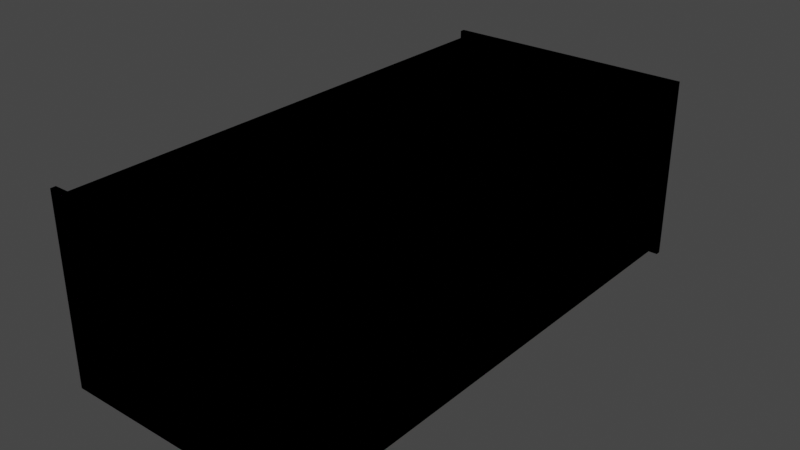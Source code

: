 # Source: Vent.blend  (saved by Blender 2.82.7; exported with 4.5.12 LTS)
import bpy
from mathutils import Matrix  # noqa: F401  (used for matrix-valued properties, if any)

bpy.ops.wm.read_factory_settings(use_empty=True)
scene = bpy.context.scene
scene.name = 'Scene'

# ---- images (referenced by path relative to the original .blend; pixels are not part of the script)
import os
ASSET_DIR = os.environ.get("B2B_ASSET_DIR", "")  # directory of the original .blend (textures are referenced by path, not embedded)
HERE = os.path.dirname(os.path.abspath(__file__))  # packed textures are extracted next to this script under _unpacked/

def load_image(name, relpath, width, height, colorspace="sRGB"):
    """Load a texture the original file referenced (path relative to the .blend, or extracted next to this script)."""
    p = next((c for c in (os.path.join(HERE, relpath), os.path.join(ASSET_DIR, relpath)) if relpath and os.path.exists(c)), "")
    if p:
        img = bpy.data.images.load(p, check_existing=True)
        img.name = name
    else:  # same state as the original file: an image datablock whose file is absent (Cycles renders it pink)
        img = bpy.data.images.new(name, width, height)
        img.source = "FILE"
        img.filepath = "//" + (relpath or name)
    img.colorspace_settings.name = colorspace
    return img
img_vent_texture_png_001 = load_image('Vent_Texture.png.001', 'Vent_Texture.png', 1024, 1024, 'sRGB')

# ---- materials (node trees are filled in below, after node groups)
mat_vent = bpy.data.materials.new('Vent')
mat_vent.alpha_threshold = 0.0
mat_vent.use_transparent_shadow = False
mat_vent.line_color = (0.0, 0.0, 0.0, 1.0)

# ---- material node trees
mat_vent.use_nodes = True; mat_vent.node_tree.nodes.clear()
_N = mat_vent.node_tree.nodes; _L = mat_vent.node_tree.links
n0 = _N.new('ShaderNodeOutputMaterial'); n0.name = 'Material Output'; n0.location = (300, 300)
n1 = _N.new('ShaderNodeBsdfPrincipled'); n1.name = 'Principled BSDF'; n1.location = (10, 300)
n1.distribution = 'GGX'
n1.subsurface_method = 'BURLEY'
n1.inputs[2].default_value = 0.4
n1.inputs[3].default_value = 1.45
n1.inputs[27].default_value = (0.0, 0.0, 0.0, 1.0)
n1.inputs[28].default_value = 1.0
n2 = _N.new('ShaderNodeTexImage'); n2.name = 'Image Texture'; n2.location = (-280, 280)
n2.image = img_vent_texture_png_001
n2.interpolation = 'Closest'
_L.new(n1.outputs[0], n0.inputs[0])
_L.new(n2.outputs[0], n1.inputs[0])
n0.is_active_output = True

# ---- world
world_world = bpy.data.worlds.new('World'); scene.world = world_world
world_world.use_nodes = True; world_world.node_tree.nodes.clear()
_N = world_world.node_tree.nodes; _L = world_world.node_tree.links
n0 = _N.new('ShaderNodeOutputWorld'); n0.name = 'World Output'; n0.location = (300, 300)
n1 = _N.new('ShaderNodeBackground'); n1.name = 'Background'; n1.location = (10, 300)
n1.inputs[0].default_value = (0.05088, 0.05088, 0.05088, 1.0)
_L.new(n1.outputs[0], n0.inputs[0])
n0.is_active_output = True
world_world.color = (0.05088, 0.05088, 0.05088)
world_world.use_sun_shadow = False
world_world.sun_shadow_jitter_overblur = 0.0

# ---- meshes
me_cube = bpy.data.meshes.new('Cube')
me_cube.from_pydata([(0.2915, 0.5947, 0.4081), (0.2915, 0.5947, -0.01166), (0.2915, -0.5947, 0.4081), (0.2915, -0.5947, -0.01166), (-0.2915, 0.5947, 0.4081), (-0.2915, 0.5947, -0.01166), (-0.2915, -0.5947, 0.4081), (-0.2915, -0.5947, -0.01166), (-0.2915, -0.583, -0.01166), (0.2915, -0.583, 0.4081), (-0.2915, -0.583, 0.4081), (0.2915, -0.583, -0.01166), (-0.2798, -0.583, 0.3964), (0.2798, -0.583, 0.0), (-0.2798, -0.583, 0.0), (0.2798, -0.583, 0.3964), (-0.2915, 0.583, 0.4081), (0.2915, 0.583, -0.01166), (-0.2915, 0.583, -0.01166), (0.2915, 0.583, 0.4081), (-0.2798, 0.583, 0.0), (0.2798, 0.583, 0.3964), (-0.2798, 0.583, 0.3964), (0.2798, 0.583, 0.0), (0.2915, 0.5947, 0.4081), (0.2915, 0.5947, -0.01166), (0.2915, -0.5947, 0.4081), (0.2915, -0.5947, -0.01166), (-0.2915, 0.5947, 0.4081), (-0.2915, 0.5947, -0.01166), (-0.2915, -0.5947, 0.4081), (-0.2915, -0.5947, -0.01166), (-0.2915, -0.583, -0.01166), (0.2915, -0.583, 0.4081), (-0.2915, -0.583, 0.4081), (0.2915, -0.583, -0.01166), (-0.2798, -0.583, 0.3964), (0.2798, -0.583, 0.0), (-0.2798, -0.583, 0.0), (0.2798, -0.583, 0.3964), (-0.2915, 0.583, 0.4081), (0.2915, 0.583, -0.01166), (-0.2915, 0.583, -0.01166), (0.2915, 0.583, 0.4081), (-0.2798, 0.583, 0.0), (0.2798, 0.583, 0.3964), (-0.2798, 0.583, 0.3964), (0.2798, 0.583, 0.0)], [], [(9, 10, 6, 2), (18, 16, 4, 5), (8, 11, 3, 7), (11, 9, 2, 3), (13, 15, 9, 11), (14, 13, 11, 8), (7, 6, 10, 8), (15, 12, 10, 9), (21, 22, 12, 15), (20, 23, 13, 14), (23, 21, 15, 13), (8, 10, 12, 14), (1, 0, 19, 17), (5, 1, 17, 18), (0, 4, 16, 19), (20, 22, 16, 18), (14, 12, 22, 20), (17, 19, 21, 23), (18, 17, 23, 20), (19, 16, 22, 21), (33, 26, 30, 34), (42, 29, 28, 40), (32, 31, 27, 35), (35, 27, 26, 33), (37, 35, 33, 39), (38, 32, 35, 37), (31, 32, 34, 30), (39, 33, 34, 36), (45, 39, 36, 46), (44, 38, 37, 47), (47, 37, 39, 45), (32, 38, 36, 34), (25, 41, 43, 24), (29, 42, 41, 25), (24, 43, 40, 28), (44, 42, 40, 46), (38, 44, 46, 36), (41, 47, 45, 43), (42, 44, 47, 41), (43, 45, 46, 40)])
_uv = me_cube.uv_layers.new(name='UVMap')
_uv.uv.foreach_set('vector', [0.0, 0.4146, 0.009804, 0.4146, 0.009804, 1.0, 0.0, 1.0, 0.9902, 0.4146, 1.0, 0.4146, 1.0, 1.0, 0.9902, 1.0, 0.0, 0.4146, 0.009804, 0.4146, 0.009804, 1.0, 0.0, 1.0, 0.0, 0.0, 0.009804, 0.0, 0.009804, 0.4146, 0.0, 0.4146, 0.0, 0.0, 0.009804, 0.0, 0.009804, 0.4146, 0.0, 0.4146, 0.0, 0.4146, 0.009804, 0.4146, 0.009804, 1.0, 0.0, 1.0, 0.0, 0.0, 0.009804, 0.0, 0.009804, 0.4146, 0.0, 0.4146, 0.0, 0.4146, 0.009804, 0.4146, 0.009804, 1.0, 0.0, 1.0, 0.9902, 0.4146, 0.9902, 1.0, 0.009804, 1.0, 0.009804, 0.4146, 0.9902, 0.4146, 0.9902, 1.0, 0.009804, 1.0, 0.009804, 0.4146, 0.009804, 0.4146, 0.009804, 0.0, 0.9902, 0.0, 0.9902, 0.4146, 0.0, 0.0, 0.009804, 0.0, 0.009804, 0.4146, 0.0, 0.4146, 0.9902, 0.0, 1.0, 0.0, 1.0, 0.4146, 0.9902, 0.4146, 0.9902, 0.4146, 1.0, 0.4146, 1.0, 1.0, 0.9902, 1.0, 0.9902, 0.4146, 1.0, 0.4146, 1.0, 1.0, 0.9902, 1.0, 0.9902, 0.4146, 1.0, 0.4146, 1.0, 1.0, 0.9902, 1.0, 0.009804, 0.0, 0.009804, 0.4146, 0.9902, 0.4146, 0.9902, 0.0, 0.9902, 0.0, 1.0, 0.0, 1.0, 0.4146, 0.9902, 0.4146, 0.9902, 0.4146, 1.0, 0.4146, 1.0, 1.0, 0.9902, 1.0, 0.9902, 0.4146, 1.0, 0.4146, 1.0, 1.0, 0.9902, 1.0, 0.0, 0.4146, 0.0, 1.0, 0.009804, 1.0, 0.009804, 0.4146, 0.9902, 0.4146, 0.9902, 1.0, 1.0, 1.0, 1.0, 0.4146, 0.0, 0.4146, 0.0, 1.0, 0.009804, 1.0, 0.009804, 0.4146, 0.0, 0.0, 0.0, 0.4146, 0.009804, 0.4146, 0.009804, 0.0, 0.0, 0.0, 0.0, 0.4146, 0.009804, 0.4146, 0.009804, 0.0, 0.0, 0.4146, 0.0, 1.0, 0.009804, 1.0, 0.009804, 0.4146, 0.0, 0.0, 0.0, 0.4146, 0.009804, 0.4146, 0.009804, 0.0, 0.0, 0.4146, 0.0, 1.0, 0.009804, 1.0, 0.009804, 0.4146, 0.9902, 0.4146, 0.009804, 0.4146, 0.009804, 1.0, 0.9902, 1.0, 0.9902, 0.4146, 0.009804, 0.4146, 0.009804, 1.0, 0.9902, 1.0, 0.009804, 0.4146, 0.9902, 0.4146, 0.9902, 0.0, 0.009804, 0.0, 0.0, 0.0, 0.0, 0.4146, 0.009804, 0.4146, 0.009804, 0.0, 0.9902, 0.0, 0.9902, 0.4146, 1.0, 0.4146, 1.0, 0.0, 0.9902, 0.4146, 0.9902, 1.0, 1.0, 1.0, 1.0, 0.4146, 0.9902, 0.4146, 0.9902, 1.0, 1.0, 1.0, 1.0, 0.4146, 0.9902, 0.4146, 0.9902, 1.0, 1.0, 1.0, 1.0, 0.4146, 0.009804, 0.0, 0.9902, 0.0, 0.9902, 0.4146, 0.009804, 0.4146, 0.9902, 0.0, 0.9902, 0.4146, 1.0, 0.4146, 1.0, 0.0, 0.9902, 0.4146, 0.9902, 1.0, 1.0, 1.0, 1.0, 0.4146, 0.9902, 0.4146, 0.9902, 1.0, 1.0, 1.0, 1.0, 0.4146])
me_cube.materials.append(mat_vent)
me_cube.use_remesh_preserve_volume = False
me_cube.use_remesh_preserve_attributes = False
me_cube.use_mirror_vertex_groups = False
me_cube.update()

# ---- objects
ob_cube = bpy.data.objects.new('Cube', me_cube)

# ---- transforms, parenting, visibility, modifiers, constraints
ob_cube.location = (0.0, 0.0, 0.0)
ob_cube.lock_rotations_4d = False
ob_cube.empty_display_type = 'ARROWS'
ob_cube.lineart.crease_threshold = 0.0

# ---- collection membership
scene.collection.objects.link(ob_cube)

# ---- scene / render settings (as saved in the file)
scene.frame_start = 1; scene.frame_end = 250; scene.frame_set(1)
scene.render.engine = 'BLENDER_EEVEE_NEXT'
scene.cycles.use_denoising = False
scene.cycles.samples = 128
scene.cycles.sampling_pattern = 'TABULATED_SOBOL'
scene.cycles.use_adaptive_sampling = False
scene.cycles.use_light_tree = False
scene.view_settings.view_transform = 'Filmic'
bpy.context.view_layer.update()

# ---- added for rendering (the .blend has no active camera and no usable light): camera, sun
cam_auto = bpy.data.cameras.new('AutoCamera')
cam_auto.lens = 50.0
cam_auto.sensor_width = 36.0
cam_auto.clip_end = 1000.0
ob_auto_camera = bpy.data.objects.new('AutoCamera', cam_auto)
scene.collection.objects.link(ob_auto_camera)
ob_auto_camera.location = (1.28555, -1.54266, 1.22666)
ob_auto_camera.rotation_euler = (1.09748, -7.21219e-08, 0.694738)
scene.camera = ob_auto_camera
light_auto_sun = bpy.data.lights.new('AutoSun', 'SUN')
light_auto_sun.energy = 3.0
light_auto_sun.angle = 0.0523599
ob_auto_sun = bpy.data.objects.new('AutoSun', light_auto_sun)
scene.collection.objects.link(ob_auto_sun)
ob_auto_sun.rotation_euler = (0.872665, 0.174533, 0.523599)
bpy.context.view_layer.update()
